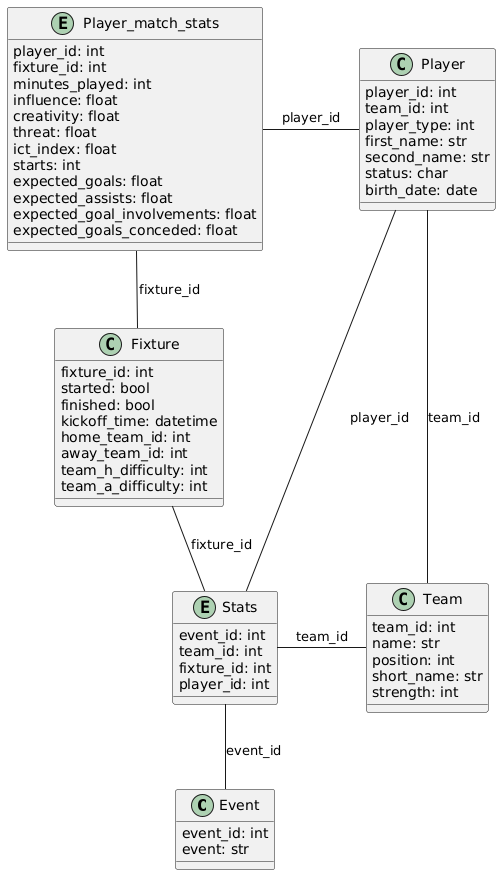

The diagram above was rendered by PlantUML. Its source (embedded in the PNG):
@startuml
class Event {
  event_id: int
  event: str
}

entity Stats {
  event_id: int
  team_id: int
  fixture_id: int
  player_id: int
}

entity Player_match_stats {
  player_id: int
  fixture_id: int
  minutes_played: int
  influence: float
  creativity: float
  threat: float
  ict_index: float
  starts: int
  expected_goals: float
  expected_assists: float
  expected_goal_involvements: float
  expected_goals_conceded: float
}

class Player {
  player_id: int
  team_id: int
  player_type: int
  first_name: str
  second_name: str
  status: char
  birth_date: date
}


class Team {
  team_id: int
  name: str
  position: int
  short_name: str
  strength: int
}

class Fixture {
fixture_id: int 
started: bool
finished: bool 
kickoff_time: datetime 
home_team_id: int 
away_team_id: int 
team_h_difficulty: int 
team_a_difficulty: int
}

Player - Team : team_id
Player_match_stats - Player : player_id
Player_match_stats -- Fixture : fixture_id
Fixture -- Stats : fixture_id
Player - Stats : player_id
Stats - Team : team_id
Stats -- Event : event_id
@enduml